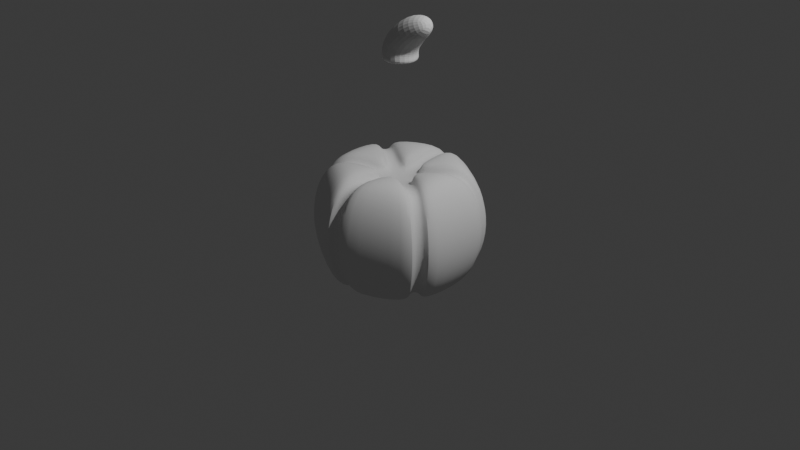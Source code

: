 # Source: pumpkin.blend  (saved by Blender 4.0.36; exported with 4.5.12 LTS)
import bpy
from mathutils import Matrix  # noqa: F401  (used for matrix-valued properties, if any)

bpy.ops.wm.read_factory_settings(use_empty=True)
scene = bpy.context.scene
scene.name = 'Scene'

# ---- collections
col_collection = bpy.data.collections.new('Collection'); scene.collection.children.link(col_collection)

# ---- node groups
ng_auto_smooth = bpy.data.node_groups.new('Auto Smooth', 'GeometryNodeTree')
_s = ng_auto_smooth.interface.new_socket(name='Geometry', in_out='OUTPUT', socket_type='NodeSocketGeometry')
_s = ng_auto_smooth.interface.new_socket(name='Geometry', in_out='INPUT', socket_type='NodeSocketGeometry')
_s = ng_auto_smooth.interface.new_socket(name='Angle', in_out='INPUT', socket_type='NodeSocketFloat')
_s.subtype = 'ANGLE'
_s.min_value = 0.0
_s.max_value = 3.142
ng_auto_smooth.is_modifier = True
_N = ng_auto_smooth.nodes; _L = ng_auto_smooth.links
n0 = _N.new('NodeGroupOutput'); n0.name = 'Group Output'; n0.location = (480, -100)
n1 = _N.new('NodeGroupInput'); n1.name = 'Group Input'; n1.location = (-420, -300)
n2 = _N.new('NodeGroupInput'); n2.name = 'Group Input.001'; n2.location = (-60, -100)
n3 = _N.new('GeometryNodeSetShadeSmooth'); n3.name = 'Set Shade Smooth'; n3.location = (120, -100)
n3.domain = 'EDGE'
n4 = _N.new('GeometryNodeSetShadeSmooth'); n4.name = 'Set Shade Smooth.001'; n4.location = (300, -100)
n5 = _N.new('GeometryNodeInputMeshEdgeAngle'); n5.name = 'Edge Angle'; n5.location = (-420, -220)
n6 = _N.new('GeometryNodeInputEdgeSmooth'); n6.name = 'Is Edge Smooth'; n6.location = (-60, -160)
n7 = _N.new('GeometryNodeInputShadeSmooth'); n7.name = 'Is Face Smooth'; n7.location = (-240, -340)
n8 = _N.new('FunctionNodeBooleanMath'); n8.name = 'Boolean Math'; n8.location = (-60, -220)
n9 = _N.new('FunctionNodeCompare'); n9.name = 'Compare'; n9.location = (-240, -180)
n9.operation = 'LESS_EQUAL'
_L.new(n5.outputs[0], n9.inputs[0])
_L.new(n4.outputs[0], n0.inputs[0])
_L.new(n1.outputs[1], n9.inputs[1])
_L.new(n9.outputs[0], n8.inputs[0])
_L.new(n7.outputs[0], n8.inputs[1])
_L.new(n2.outputs[0], n3.inputs[0])
_L.new(n6.outputs[0], n3.inputs[1])
_L.new(n3.outputs[0], n4.inputs[0])
_L.new(n8.outputs[0], n3.inputs[2])
n0.is_active_output = True

# ---- world
world_world = bpy.data.worlds.new('World'); scene.world = world_world
world_world.use_nodes = True; world_world.node_tree.nodes.clear()
_N = world_world.node_tree.nodes; _L = world_world.node_tree.links
n0 = _N.new('ShaderNodeOutputWorld'); n0.name = 'World Output'; n0.location = (300, 300)
n1 = _N.new('ShaderNodeBackground'); n1.name = 'Background'; n1.location = (10, 300)
n1.inputs[0].default_value = (0.05088, 0.05088, 0.05088, 1.0)
_L.new(n1.outputs[0], n0.inputs[0])
n0.is_active_output = True
world_world.color = (0.05088, 0.05088, 0.05088)
world_world.use_sun_shadow = False
world_world.sun_shadow_jitter_overblur = 0.0

# ---- cameras
cam_camera = bpy.data.cameras.new('Camera')
cam_camera.clip_end = 100.0
cam_camera.ortho_scale = 7.314

# ---- lights
light_light = bpy.data.lights.new('Light', 'POINT')
light_light.transmission_factor = 0.0
light_light.use_soft_falloff = False
light_light.energy = 1000.0
light_light.shadow_soft_size = 0.1
light_light.shadow_maximum_resolution = 0.006
light_light.use_absolute_resolution = True

# ---- meshes
me_sphere = bpy.data.meshes.new('Sphere')
me_sphere.from_pydata([(-0.06843, 0.3432, 0.6138), (0.06843, 0.3432, 0.6138), (0.06802, 0.6678, 0.6572), (-0.06802, 0.6678, 0.6572), (-0.06742, 0.9611, 0.0), (0.06742, 0.9611, 0.0), (0.06759, 0.8849, -0.3827), (-0.06759, 0.8849, -0.3827), (0.06802, 0.6678, -0.6572), (-0.06802, 0.6678, -0.6572), (0.06843, 0.3432, -0.6138), (-0.06843, 0.3432, -0.6138), (0.263, 0.2309, 0.6138), (0.3314, 0.1123, 0.6138), (0.6124, 0.275, 0.6572), (0.5444, 0.3928, 0.6572), (0.8001, 0.3839, 0.3827), (0.7325, 0.501, 0.3827), (0.866, 0.4221, 0.0), (0.7986, 0.5389, 0.0), (0.8001, 0.3839, -0.3827), (0.7325, 0.501, -0.3827), (0.6124, 0.275, -0.6572), (0.5444, 0.3928, -0.6572), (0.3314, 0.1123, -0.6138), (0.263, 0.2309, -0.6138), (0.3314, -0.1123, 0.6138), (0.263, -0.2309, 0.6138), (0.5444, -0.3928, 0.6572), (0.6124, -0.275, 0.6572), (0.7325, -0.501, 0.3827), (0.8001, -0.3839, 0.3827), (0.7986, -0.5389, 0.0), (0.866, -0.4221, 0.0), (0.7325, -0.501, -0.3827), (0.8001, -0.3839, -0.3827), (0.5444, -0.3928, -0.6572), (0.6124, -0.275, -0.6572), (0.263, -0.2309, -0.6138), (0.3314, -0.1123, -0.6138), (0.06843, -0.3432, 0.6138), (-0.06843, -0.3432, 0.6138), (-0.06802, -0.6678, 0.6572), (0.06802, -0.6678, 0.6572), (-0.06759, -0.8849, 0.3827), (0.06759, -0.8849, 0.3827), (-0.06742, -0.9611, 0.0), (0.06742, -0.9611, 0.0), (-0.06759, -0.8849, -0.3827), (0.06759, -0.8849, -0.3827), (-0.06802, -0.6678, -0.6572), (0.06802, -0.6678, -0.6572), (-0.06843, -0.3432, -0.6138), (0.06843, -0.3432, -0.6138), (-0.06856, -0.1187, -0.543), (-0.1371, 2.98e-08, -0.543), (-0.06856, 0.1187, -0.543), (0.06856, 0.1187, -0.543), (0.1371, -3.725e-09, -0.543), (0.06856, -0.1187, -0.543), (-0.1371, 3.353e-08, 0.543), (-0.06856, -0.1187, 0.543), (0.06856, -0.1187, 0.543), (0.1371, -1.863e-08, 0.543), (0.06856, 0.1187, 0.543), (-0.06856, 0.1187, 0.543), (-0.3314, -0.1123, 0.6138), (-0.263, -0.2309, 0.6138), (-0.6124, -0.275, 0.6572), (-0.5444, -0.3928, 0.6572), (-0.8001, -0.3839, 0.3827), (-0.7325, -0.501, 0.3827), (-0.866, -0.4221, 0.0), (-0.7986, -0.5389, 0.0), (-0.8001, -0.3839, -0.3827), (-0.7325, -0.501, -0.3827), (-0.6124, -0.275, -0.6572), (-0.5444, -0.3928, -0.6572), (-0.3314, -0.1123, -0.6138), (-0.263, -0.2309, -0.6138), (-0.3314, 0.1123, 0.6138), (-0.263, 0.2309, 0.6138), (-0.5444, 0.3928, 0.6572), (-0.6124, 0.275, 0.6572), (-0.7325, 0.501, 0.3827), (-0.8001, 0.3839, 0.3827), (-0.7986, 0.5389, 0.0), (-0.866, 0.4221, 0.0), (-0.7325, 0.501, -0.3827), (-0.8001, 0.3839, -0.3827), (-0.5444, 0.3928, -0.6572), (-0.6124, 0.275, -0.6572), (-0.263, 0.2309, -0.6138), (-0.3314, 0.1123, -0.6138), (0.06759, 0.8849, 0.3827), (-0.06759, 0.8849, 0.3827), (0.07721, -0.1337, -0.4353), (-0.07721, -0.1337, -0.4353), (-0.1544, 2.949e-08, -0.4353), (-0.07721, 0.1337, -0.4353), (0.07721, 0.1337, -0.4353), (0.1544, -4.671e-09, -0.4353), (-0.07721, 0.1337, 0.4353), (-0.1544, 3.51e-08, 0.4353), (-0.07721, -0.1337, 0.4353), (0.07721, -0.1337, 0.4353), (0.1544, -1.989e-08, 0.4353), (0.07721, 0.1337, 0.4353), (-0.06843, 0.3669, 0.5074), (0.06843, 0.3669, 0.5074), (0.06802, 0.627, 0.5561), (-0.06802, 0.627, 0.5561), (-0.06742, 0.8521, 1.476e-08), (0.06742, 0.8521, 5.27e-09), (0.06759, 0.7859, -0.337), (-0.06759, 0.7859, -0.337), (0.06802, 0.627, -0.5561), (-0.06802, 0.627, -0.5561), (0.06843, 0.3669, -0.5074), (-0.06843, 0.3669, -0.5074), (0.2835, 0.2427, 0.5074), (0.3519, 0.1242, 0.5074), (0.577, 0.2546, 0.5561), (0.509, 0.3724, 0.5561), (0.7144, 0.3344, 0.337), (0.6468, 0.4515, 0.337), (0.7716, 0.3676, 2.108e-09), (0.7042, 0.4844, 2.108e-09), (0.7144, 0.3344, -0.337), (0.6468, 0.4515, -0.337), (0.577, 0.2546, -0.5561), (0.509, 0.3724, -0.5561), (0.3519, 0.1242, -0.5074), (0.2835, 0.2427, -0.5074), (0.3519, -0.1242, 0.5074), (0.2835, -0.2427, 0.5074), (0.509, -0.3724, 0.5561), (0.577, -0.2546, 0.5561), (0.6468, -0.4515, 0.337), (0.7144, -0.3344, 0.337), (0.7042, -0.4844, 0.0), (0.7716, -0.3676, 0.0), (0.6468, -0.4515, -0.337), (0.7144, -0.3344, -0.337), (0.509, -0.3724, -0.5561), (0.577, -0.2546, -0.5561), (0.2835, -0.2427, -0.5074), (0.3519, -0.1242, -0.5074), (0.06843, -0.3669, 0.5074), (-0.06843, -0.3669, 0.5074), (-0.06802, -0.627, 0.5561), (0.06802, -0.627, 0.5561), (-0.06759, -0.7859, 0.337), (0.06759, -0.7859, 0.337), (-0.06742, -0.8521, 0.0), (0.06742, -0.8521, 0.0), (-0.06759, -0.7859, -0.337), (0.06759, -0.7859, -0.337), (-0.06802, -0.627, -0.5561), (0.06802, -0.627, -0.5561), (-0.06843, -0.3669, -0.5074), (0.06843, -0.3669, -0.5074), (-0.3519, -0.1242, 0.5074), (-0.2835, -0.2427, 0.5074), (-0.577, -0.2546, 0.5561), (-0.509, -0.3724, 0.5561), (-0.7144, -0.3344, 0.337), (-0.6468, -0.4515, 0.337), (-0.7716, -0.3676, 0.0), (-0.7042, -0.4844, 0.0), (-0.7144, -0.3344, -0.337), (-0.6468, -0.4515, -0.337), (-0.577, -0.2546, -0.5561), (-0.509, -0.3724, -0.5561), (-0.3519, -0.1242, -0.5074), (-0.2835, -0.2427, -0.5074), (-0.3519, 0.1242, 0.5074), (-0.2835, 0.2427, 0.5074), (-0.509, 0.3724, 0.5561), (-0.577, 0.2546, 0.5561), (-0.6468, 0.4515, 0.337), (-0.7144, 0.3344, 0.337), (-0.7042, 0.4844, 0.0), (-0.7716, 0.3676, 0.0), (-0.6468, 0.4515, -0.337), (-0.7144, 0.3344, -0.337), (-0.509, 0.3724, -0.5561), (-0.577, 0.2546, -0.5561), (-0.2835, 0.2427, -0.5074), (-0.3519, 0.1242, -0.5074), (0.06759, 0.7859, 0.337), (-0.06759, 0.7859, 0.337)], [], [(57, 10, 25), (5, 94, 17, 19), (84, 82, 3, 95), (81, 65, 0), (56, 92, 11), (92, 90, 9, 11), (86, 84, 95, 4), (1, 64, 12), (18, 16, 31, 33), (16, 14, 29, 31), (28, 27, 40, 43), (24, 22, 37, 39), (20, 18, 33, 35), (13, 63, 26), (58, 24, 39), (22, 20, 35, 37), (42, 41, 67, 69), (38, 36, 51, 53), (34, 32, 47, 49), (27, 62, 40), (59, 38, 53), (36, 34, 49, 51), (32, 30, 45, 47), (30, 28, 43, 45), (41, 61, 67), (54, 52, 79), (50, 48, 75, 77), (46, 44, 71, 73), (44, 42, 69, 71), (55, 78, 93), (52, 50, 77, 79), (48, 46, 73, 75), (76, 74, 89, 91), (72, 70, 85, 87), (68, 66, 80, 83), (66, 60, 80), (78, 76, 91, 93), (74, 72, 87, 89), (70, 68, 83, 85), (94, 2, 15, 17), (14, 13, 26, 29), (8, 6, 21, 23), (90, 88, 7, 9), (2, 1, 12, 15), (10, 8, 23, 25), (6, 5, 19, 21), (88, 86, 4, 7), (78, 55, 98, 174), (20, 22, 130, 128), (41, 42, 150, 149), (68, 70, 166, 164), (40, 62, 105, 148), (21, 19, 127, 129), (69, 67, 163, 165), (86, 88, 184, 182), (61, 41, 149, 104), (39, 37, 145, 147), (87, 85, 181, 183), (58, 39, 147, 101), (18, 20, 128, 126), (66, 68, 164, 162), (38, 59, 96, 146), (19, 17, 125, 127), (36, 38, 146, 144), (67, 61, 104, 163), (84, 86, 182, 180), (26, 63, 106, 134), (37, 35, 143, 145), (85, 83, 179, 181), (62, 27, 135, 105), (16, 18, 126, 124), (60, 66, 162, 103), (57, 25, 133, 100), (17, 15, 123, 125), (34, 36, 144, 142), (59, 53, 161, 96), (82, 84, 180, 178), (24, 58, 101, 132), (35, 33, 141, 143), (52, 54, 97, 160), (83, 80, 176, 179), (12, 64, 107, 120), (14, 16, 124, 122), (53, 51, 159, 161), (63, 13, 121, 106), (15, 12, 120, 123), (32, 34, 142, 140), (81, 82, 178, 177), (56, 11, 119, 99), (33, 31, 139, 141), (50, 52, 160, 158), (10, 57, 100, 118), (13, 14, 122, 121), (51, 49, 157, 159), (79, 77, 173, 175), (4, 95, 191, 112), (30, 32, 140, 138), (82, 81, 0, 3), (97, 98, 99, 100, 101, 96), (103, 104, 105, 106, 107, 102), (109, 110, 111, 108), (113, 114, 115, 112), (114, 116, 117, 115), (116, 118, 119, 117), (121, 122, 123, 120), (122, 124, 125, 123), (124, 126, 127, 125), (126, 128, 129, 127), (128, 130, 131, 129), (130, 132, 133, 131), (135, 136, 137, 134), (136, 138, 139, 137), (138, 140, 141, 139), (140, 142, 143, 141), (142, 144, 145, 143), (144, 146, 147, 145), (149, 150, 151, 148), (150, 152, 153, 151), (152, 154, 155, 153), (154, 156, 157, 155), (156, 158, 159, 157), (158, 160, 161, 159), (160, 97, 96, 161), (103, 162, 163, 104), (162, 164, 165, 163), (164, 166, 167, 165), (166, 168, 169, 167), (168, 170, 171, 169), (170, 172, 173, 171), (172, 174, 175, 173), (177, 178, 179, 176), (178, 180, 181, 179), (180, 182, 183, 181), (182, 184, 185, 183), (184, 186, 187, 185), (186, 188, 189, 187), (107, 109, 108, 102), (110, 190, 191, 111), (190, 113, 112, 191), (118, 100, 99, 119), (106, 121, 120, 107), (132, 101, 100, 133), (105, 135, 134, 106), (146, 96, 101, 147), (104, 149, 148, 105), (174, 98, 97, 175), (102, 177, 176, 103), (188, 99, 98, 189), (1, 2, 110, 109), (89, 87, 183, 185), (54, 79, 175, 97), (88, 90, 186, 184), (71, 69, 165, 167), (43, 40, 148, 151), (23, 21, 129, 131), (65, 81, 177, 102), (3, 0, 108, 111), (70, 72, 168, 166), (42, 44, 152, 150), (22, 24, 132, 130), (80, 60, 103, 176), (91, 89, 185, 187), (92, 56, 99, 188), (5, 6, 114, 113), (90, 92, 188, 186), (73, 71, 167, 169), (45, 43, 151, 153), (25, 23, 131, 133), (55, 93, 189, 98), (72, 74, 170, 168), (44, 46, 154, 152), (7, 4, 112, 115), (93, 91, 187, 189), (27, 28, 136, 135), (6, 8, 116, 114), (64, 1, 109, 107), (75, 73, 169, 171), (47, 45, 153, 155), (0, 65, 102, 108), (74, 76, 172, 170), (46, 48, 156, 154), (29, 26, 134, 137), (9, 7, 115, 117), (2, 94, 190, 110), (28, 30, 138, 136), (8, 10, 118, 116), (77, 75, 171, 173), (49, 47, 155, 157), (95, 3, 111, 191), (76, 78, 174, 172), (48, 50, 158, 156), (31, 29, 137, 139), (11, 9, 117, 119), (94, 5, 113, 190)])
me_sphere.polygons.foreach_set('use_smooth', [True] * 194)
_uv = me_sphere.uv_layers.new(name='UVMap')
_uv.uv.foreach_set('vector', [0.5833, 0.05172, 0.6323, 0.125, 0.5344, 0.125, 0.6537, 0.5, 0.6526, 0.625, 0.5141, 0.625, 0.513, 0.5, 0.8193, 0.625, 0.8148, 0.75, 0.6852, 0.75, 0.6807, 0.625, 0.7989, 0.875, 0.75, 0.9483, 0.7011, 0.875, 0.75, 0.05172, 0.7989, 0.125, 0.7011, 0.125, 0.7989, 0.125, 0.8148, 0.25, 0.6852, 0.25, 0.7011, 0.125, 0.8204, 0.5, 0.8193, 0.625, 0.6807, 0.625, 0.6796, 0.5, 0.6323, 0.875, 0.5833, 0.9483, 0.5344, 0.875, 0.487, 0.5, 0.4859, 0.625, 0.3474, 0.625, 0.3463, 0.5, 0.4859, 0.625, 0.4815, 0.75, 0.3518, 0.75, 0.3474, 0.625, 0.3148, 0.75, 0.2989, 0.875, 0.2011, 0.875, 0.1852, 0.75, 0.4656, 0.125, 0.4815, 0.25, 0.3518, 0.25, 0.3677, 0.125, 0.4859, 0.375, 0.487, 0.5, 0.3463, 0.5, 0.3474, 0.375, 0.4656, 0.875, 0.4167, 0.9483, 0.3677, 0.875, 0.4167, 0.05172, 0.4656, 0.125, 0.3677, 0.125, 0.4815, 0.25, 0.4859, 0.375, 0.3474, 0.375, 0.3518, 0.25, 0.1482, 0.75, 0.1323, 0.875, 0.03442, 0.875, 0.01851, 0.75, 0.2989, 0.125, 0.3148, 0.25, 0.1852, 0.25, 0.2011, 0.125, 0.3193, 0.375, 0.3204, 0.5, 0.1796, 0.5, 0.1807, 0.375, 0.2989, 0.875, 0.25, 0.9483, 0.2011, 0.875, 0.25, 0.05172, 0.2989, 0.125, 0.2011, 0.125, 0.3148, 0.25, 0.3193, 0.375, 0.1807, 0.375, 0.1852, 0.25, 0.3204, 0.5, 0.3193, 0.625, 0.1807, 0.625, 0.1796, 0.5, 0.3193, 0.625, 0.3148, 0.75, 0.1852, 0.75, 0.1807, 0.625, 0.1323, 0.875, 0.08333, 0.9483, 0.03442, 0.875, 0.08333, 0.05172, 0.1323, 0.125, 0.03442, 0.125, 0.1482, 0.25, 0.1526, 0.375, 0.01408, 0.375, 0.01851, 0.25, 0.1537, 0.5, 0.1526, 0.625, 0.01408, 0.625, 0.01298, 0.5, 0.1526, 0.625, 0.1482, 0.75, 0.01851, 0.75, 0.01408, 0.625, 0.9167, 0.05172, 0.9656, 0.125, 0.8677, 0.125, 0.1323, 0.125, 0.1482, 0.25, 0.01851, 0.25, 0.03442, 0.125, 0.1526, 0.375, 0.1537, 0.5, 0.01298, 0.5, 0.01408, 0.375, 0.9815, 0.25, 0.9859, 0.375, 0.8474, 0.375, 0.8518, 0.25, 0.987, 0.5, 0.9859, 0.625, 0.8474, 0.625, 0.8463, 0.5, 0.9815, 0.75, 0.9656, 0.875, 0.8677, 0.875, 0.8518, 0.75, 0.9656, 0.875, 0.9167, 0.9483, 0.8677, 0.875, 0.9656, 0.125, 0.9815, 0.25, 0.8518, 0.25, 0.8677, 0.125, 0.9859, 0.375, 0.987, 0.5, 0.8463, 0.5, 0.8474, 0.375, 0.9859, 0.625, 0.9815, 0.75, 0.8518, 0.75, 0.8474, 0.625, 0.6526, 0.625, 0.6482, 0.75, 0.5185, 0.75, 0.5141, 0.625, 0.4815, 0.75, 0.4656, 0.875, 0.3677, 0.875, 0.3518, 0.75, 0.6482, 0.25, 0.6526, 0.375, 0.5141, 0.375, 0.5185, 0.25, 0.8148, 0.25, 0.8193, 0.375, 0.6807, 0.375, 0.6852, 0.25, 0.6482, 0.75, 0.6323, 0.875, 0.5344, 0.875, 0.5185, 0.75, 0.6323, 0.125, 0.6482, 0.25, 0.5185, 0.25, 0.5344, 0.125, 0.6526, 0.375, 0.6537, 0.5, 0.513, 0.5, 0.5141, 0.375, 0.8193, 0.375, 0.8204, 0.5, 0.6796, 0.5, 0.6807, 0.375, 0.9656, 0.125, 0.9167, 0.05172, 0.9167, 0.05172, 0.9656, 0.125, 0.4859, 0.375, 0.4815, 0.25, 0.4815, 0.25, 0.4859, 0.375, 0.1323, 0.875, 0.1482, 0.75, 0.1482, 0.75, 0.1323, 0.875, 0.9815, 0.75, 0.9859, 0.625, 0.9859, 0.625, 0.9815, 0.75, 0.2011, 0.875, 0.25, 0.9483, 0.25, 0.9483, 0.2011, 0.875, 0.5141, 0.375, 0.513, 0.5, 0.513, 0.5, 0.5141, 0.375, 0.01851, 0.75, 0.03442, 0.875, 0.03442, 0.875, 0.01851, 0.75, 0.8204, 0.5, 0.8193, 0.375, 0.8193, 0.375, 0.8204, 0.5, 0.08333, 0.9483, 0.1323, 0.875, 0.1323, 0.875, 0.08333, 0.9483, 0.3677, 0.125, 0.3518, 0.25, 0.3518, 0.25, 0.3677, 0.125, 0.8463, 0.5, 0.8474, 0.625, 0.8474, 0.625, 0.8463, 0.5, 0.4167, 0.05172, 0.3677, 0.125, 0.3677, 0.125, 0.4167, 0.05172, 0.487, 0.5, 0.4859, 0.375, 0.4859, 0.375, 0.487, 0.5, 0.9656, 0.875, 0.9815, 0.75, 0.9815, 0.75, 0.9656, 0.875, 0.2989, 0.125, 0.25, 0.05172, 0.25, 0.05172, 0.2989, 0.125, 0.513, 0.5, 0.5141, 0.625, 0.5141, 0.625, 0.513, 0.5, 0.3148, 0.25, 0.2989, 0.125, 0.2989, 0.125, 0.3148, 0.25, 0.03442, 0.875, 0.08333, 0.9483, 0.08333, 0.9483, 0.03442, 0.875, 0.8193, 0.625, 0.8204, 0.5, 0.8204, 0.5, 0.8193, 0.625, 0.3677, 0.875, 0.4167, 0.9483, 0.4167, 0.9483, 0.3677, 0.875, 0.3518, 0.25, 0.3474, 0.375, 0.3474, 0.375, 0.3518, 0.25, 0.8474, 0.625, 0.8518, 0.75, 0.8518, 0.75, 0.8474, 0.625, 0.25, 0.9483, 0.2989, 0.875, 0.2989, 0.875, 0.25, 0.9483, 0.4859, 0.625, 0.487, 0.5, 0.487, 0.5, 0.4859, 0.625, 0.9167, 0.9483, 0.9656, 0.875, 0.9656, 0.875, 0.9167, 0.9483, 0.5833, 0.05172, 0.5344, 0.125, 0.5344, 0.125, 0.5833, 0.05172, 0.5141, 0.625, 0.5185, 0.75, 0.5185, 0.75, 0.5141, 0.625, 0.3193, 0.375, 0.3148, 0.25, 0.3148, 0.25, 0.3193, 0.375, 0.25, 0.05172, 0.2011, 0.125, 0.2011, 0.125, 0.25, 0.05172, 0.8148, 0.75, 0.8193, 0.625, 0.8193, 0.625, 0.8148, 0.75, 0.4656, 0.125, 0.4167, 0.05172, 0.4167, 0.05172, 0.4656, 0.125, 0.3474, 0.375, 0.3463, 0.5, 0.3463, 0.5, 0.3474, 0.375, 0.1323, 0.125, 0.08333, 0.05172, 0.08333, 0.05172, 0.1323, 0.125, 0.8518, 0.75, 0.8677, 0.875, 0.8677, 0.875, 0.8518, 0.75, 0.5344, 0.875, 0.5833, 0.9483, 0.5833, 0.9483, 0.5344, 0.875, 0.4815, 0.75, 0.4859, 0.625, 0.4859, 0.625, 0.4815, 0.75, 0.2011, 0.125, 0.1852, 0.25, 0.1852, 0.25, 0.2011, 0.125, 0.4167, 0.9483, 0.4656, 0.875, 0.4656, 0.875, 0.4167, 0.9483, 0.5185, 0.75, 0.5344, 0.875, 0.5344, 0.875, 0.5185, 0.75, 0.3204, 0.5, 0.3193, 0.375, 0.3193, 0.375, 0.3204, 0.5, 0.7989, 0.875, 0.8148, 0.75, 0.8148, 0.75, 0.7989, 0.875, 0.75, 0.05172, 0.7011, 0.125, 0.7011, 0.125, 0.75, 0.05172, 0.3463, 0.5, 0.3474, 0.625, 0.3474, 0.625, 0.3463, 0.5, 0.1482, 0.25, 0.1323, 0.125, 0.1323, 0.125, 0.1482, 0.25, 0.6323, 0.125, 0.5833, 0.05172, 0.5833, 0.05172, 0.6323, 0.125, 0.4656, 0.875, 0.4815, 0.75, 0.4815, 0.75, 0.4656, 0.875, 0.1852, 0.25, 0.1807, 0.375, 0.1807, 0.375, 0.1852, 0.25, 0.03442, 0.125, 0.01851, 0.25, 0.01851, 0.25, 0.03442, 0.125, 0.6796, 0.5, 0.6807, 0.625, 0.6807, 0.625, 0.6796, 0.5, 0.3193, 0.625, 0.3204, 0.5, 0.3204, 0.5, 0.3193, 0.625, 0.8148, 0.75, 0.7989, 0.875, 0.7011, 0.875, 0.6852, 0.75, 0.08333, 0.05172, 0.05669, 0.03996, 0.08021, 0.004683, 0.08333, 0.0, 0.08646, 0.004683, 0.11, 0.03996, 0.05669, 0.96, 0.08333, 0.9483, 0.11, 0.96, 0.08646, 0.9953, 0.08333, 1.0, 0.08021, 0.9953, 0.6323, 0.875, 0.6482, 0.75, 0.6852, 0.75, 0.7011, 0.875, 0.6537, 0.5, 0.6526, 0.375, 0.6807, 0.375, 0.6796, 0.5, 0.6526, 0.375, 0.6482, 0.25, 0.6852, 0.25, 0.6807, 0.375, 0.6482, 0.25, 0.6323, 0.125, 0.7011, 0.125, 0.6852, 0.25, 0.4656, 0.875, 0.4815, 0.75, 0.5185, 0.75, 0.5344, 0.875, 0.4815, 0.75, 0.4859, 0.625, 0.5141, 0.625, 0.5185, 0.75, 0.4859, 0.625, 0.487, 0.5, 0.513, 0.5, 0.5141, 0.625, 0.487, 0.5, 0.4859, 0.375, 0.5141, 0.375, 0.513, 0.5, 0.4859, 0.375, 0.4815, 0.25, 0.5185, 0.25, 0.5141, 0.375, 0.4815, 0.25, 0.4656, 0.125, 0.5344, 0.125, 0.5185, 0.25, 0.2989, 0.875, 0.3148, 0.75, 0.3518, 0.75, 0.3677, 0.875, 0.3148, 0.75, 0.3193, 0.625, 0.3474, 0.625, 0.3518, 0.75, 0.3193, 0.625, 0.3204, 0.5, 0.3463, 0.5, 0.3474, 0.625, 0.3204, 0.5, 0.3193, 0.375, 0.3474, 0.375, 0.3463, 0.5, 0.3193, 0.375, 0.3148, 0.25, 0.3518, 0.25, 0.3474, 0.375, 0.3148, 0.25, 0.2989, 0.125, 0.3677, 0.125, 0.3518, 0.25, 0.1323, 0.875, 0.1482, 0.75, 0.1852, 0.75, 0.2011, 0.875, 0.1482, 0.75, 0.1526, 0.625, 0.1807, 0.625, 0.1852, 0.75, 0.1526, 0.625, 0.1537, 0.5, 0.1796, 0.5, 0.1807, 0.625, 0.1537, 0.5, 0.1526, 0.375, 0.1807, 0.375, 0.1796, 0.5, 0.1526, 0.375, 0.1482, 0.25, 0.1852, 0.25, 0.1807, 0.375, 0.1482, 0.25, 0.1323, 0.125, 0.2011, 0.125, 0.1852, 0.25, 0.1323, 0.125, 0.08333, 0.05172, 0.11, 0.03996, 0.1588, 0.1133, 0.05669, 0.96, 0.007825, 0.8867, 0.03442, 0.875, 0.08333, 0.9483, 0.9656, 0.875, 0.9815, 0.75, 1.0, 0.7649, 1.0, 0.875, 0.9815, 0.75, 0.9859, 0.625, 1.0, 0.6336, 1.0, 0.75, 0.9859, 0.625, 0.987, 0.5, 1.0, 0.5024, 1.0, 0.625, 0.987, 0.5, 0.9859, 0.375, 1.0, 0.375, 1.0, 0.4976, 0.9859, 0.375, 0.9815, 0.25, 1.0, 0.25, 1.0, 0.3664, 0.9815, 0.25, 0.9656, 0.125, 1.0, 0.125, 1.0, 0.2351, 0.7989, 0.875, 0.8148, 0.75, 0.8518, 0.75, 0.8677, 0.875, 0.8148, 0.75, 0.8193, 0.625, 0.8474, 0.625, 0.8518, 0.75, 0.8193, 0.625, 0.8204, 0.5, 0.8463, 0.5, 0.8474, 0.625, 0.8204, 0.5, 0.8193, 0.375, 0.8474, 0.375, 0.8463, 0.5, 0.8193, 0.375, 0.8148, 0.25, 0.8518, 0.25, 0.8474, 0.375, 0.8148, 0.25, 0.7989, 0.125, 0.8677, 0.125, 0.8518, 0.25, 0.7234, 0.96, 0.6745, 0.8867, 0.7011, 0.875, 0.75, 0.9483, 0.6482, 0.75, 0.6526, 0.625, 0.6807, 0.625, 0.6852, 0.75, 0.6526, 0.625, 0.6537, 0.5, 0.6796, 0.5, 0.6807, 0.625, 0.6745, 0.1133, 0.7234, 0.03996, 0.75, 0.05172, 0.7011, 0.125, 0.4167, 0.9483, 0.4656, 0.875, 0.4922, 0.8867, 0.4433, 0.96, 0.4656, 0.125, 0.4167, 0.05172, 0.4433, 0.03996, 0.4922, 0.1133, 0.25, 0.9483, 0.2989, 0.875, 0.3255, 0.8867, 0.2766, 0.96, 0.2989, 0.125, 0.25, 0.05172, 0.2766, 0.03996, 0.3255, 0.1133, 0.08333, 0.9483, 0.1323, 0.875, 0.1588, 0.8867, 0.11, 0.96, 0.007825, 0.1133, 0.05669, 0.03996, 0.08333, 0.05172, 0.03442, 0.125, 0.89, 0.96, 0.8412, 0.8867, 0.8677, 0.875, 0.9167, 0.9483, 0.8412, 0.1133, 0.89, 0.03996, 0.9167, 0.05172, 0.8677, 0.125, 0.6323, 0.875, 0.6482, 0.75, 0.6482, 0.75, 0.6323, 0.875, 0.8474, 0.375, 0.8463, 0.5, 0.8463, 0.5, 0.8474, 0.375, 0.08333, 0.05172, 0.03442, 0.125, 0.03442, 0.125, 0.08333, 0.05172, 0.8193, 0.375, 0.8148, 0.25, 0.8148, 0.25, 0.8193, 0.375, 0.01408, 0.625, 0.01851, 0.75, 0.01851, 0.75, 0.01408, 0.625, 0.1852, 0.75, 0.2011, 0.875, 0.2011, 0.875, 0.1852, 0.75, 0.5185, 0.25, 0.5141, 0.375, 0.5141, 0.375, 0.5185, 0.25, 0.75, 0.9483, 0.7989, 0.875, 0.7989, 0.875, 0.75, 0.9483, 0.6852, 0.75, 0.7011, 0.875, 0.7011, 0.875, 0.6852, 0.75, 0.9859, 0.625, 0.987, 0.5, 0.987, 0.5, 0.9859, 0.625, 0.1482, 0.75, 0.1526, 0.625, 0.1526, 0.625, 0.1482, 0.75, 0.4815, 0.25, 0.4656, 0.125, 0.4656, 0.125, 0.4815, 0.25, 0.8677, 0.875, 0.9167, 0.9483, 0.9167, 0.9483, 0.8677, 0.875, 0.8518, 0.25, 0.8474, 0.375, 0.8474, 0.375, 0.8518, 0.25, 0.7989, 0.125, 0.75, 0.05172, 0.75, 0.05172, 0.7989, 0.125, 0.6537, 0.5, 0.6526, 0.375, 0.6526, 0.375, 0.6537, 0.5, 0.8148, 0.25, 0.7989, 0.125, 0.7989, 0.125, 0.8148, 0.25, 0.01298, 0.5, 0.01408, 0.625, 0.01408, 0.625, 0.01298, 0.5, 0.1807, 0.625, 0.1852, 0.75, 0.1852, 0.75, 0.1807, 0.625, 0.5344, 0.125, 0.5185, 0.25, 0.5185, 0.25, 0.5344, 0.125, 0.9167, 0.05172, 0.8677, 0.125, 0.8677, 0.125, 0.9167, 0.05172, 0.987, 0.5, 0.9859, 0.375, 0.9859, 0.375, 0.987, 0.5, 0.1526, 0.625, 0.1537, 0.5, 0.1537, 0.5, 0.1526, 0.625, 0.6807, 0.375, 0.6796, 0.5, 0.6796, 0.5, 0.6807, 0.375, 0.8677, 0.125, 0.8518, 0.25, 0.8518, 0.25, 0.8677, 0.125, 0.2989, 0.875, 0.3148, 0.75, 0.3148, 0.75, 0.2989, 0.875, 0.6526, 0.375, 0.6482, 0.25, 0.6482, 0.25, 0.6526, 0.375, 0.5833, 0.9483, 0.6323, 0.875, 0.6323, 0.875, 0.5833, 0.9483, 0.01408, 0.375, 0.01298, 0.5, 0.01298, 0.5, 0.01408, 0.375, 0.1796, 0.5, 0.1807, 0.625, 0.1807, 0.625, 0.1796, 0.5, 0.7011, 0.875, 0.75, 0.9483, 0.75, 0.9483, 0.7011, 0.875, 0.9859, 0.375, 0.9815, 0.25, 0.9815, 0.25, 0.9859, 0.375, 0.1537, 0.5, 0.1526, 0.375, 0.1526, 0.375, 0.1537, 0.5, 0.3518, 0.75, 0.3677, 0.875, 0.3677, 0.875, 0.3518, 0.75, 0.6852, 0.25, 0.6807, 0.375, 0.6807, 0.375, 0.6852, 0.25, 0.6482, 0.75, 0.6526, 0.625, 0.6526, 0.625, 0.6482, 0.75, 0.3148, 0.75, 0.3193, 0.625, 0.3193, 0.625, 0.3148, 0.75, 0.6482, 0.25, 0.6323, 0.125, 0.6323, 0.125, 0.6482, 0.25, 0.01851, 0.25, 0.01408, 0.375, 0.01408, 0.375, 0.01851, 0.25, 0.1807, 0.375, 0.1796, 0.5, 0.1796, 0.5, 0.1807, 0.375, 0.6807, 0.625, 0.6852, 0.75, 0.6852, 0.75, 0.6807, 0.625, 0.9815, 0.25, 0.9656, 0.125, 0.9656, 0.125, 0.9815, 0.25, 0.1526, 0.375, 0.1482, 0.25, 0.1482, 0.25, 0.1526, 0.375, 0.3474, 0.625, 0.3518, 0.75, 0.3518, 0.75, 0.3474, 0.625, 0.7011, 0.125, 0.6852, 0.25, 0.6852, 0.25, 0.7011, 0.125, 0.6526, 0.625, 0.6537, 0.5, 0.6537, 0.5, 0.6526, 0.625])
me_sphere.update()
me_sphere_001 = bpy.data.meshes.new('Sphere.001')
me_sphere_001.from_pydata([(-0.1215, 0.2105, 1.65), (-0.2288, 0.03359, 1.65), (-0.1298, -0.1478, 1.65), (0.08533, -0.1478, 1.65), (0.1929, 0.03855, 1.65), (0.08533, 0.215, 1.65), (-0.1215, 0.2105, 1.707), (-0.2288, 0.03359, 1.707), (-0.1298, -0.1478, 1.707), (0.08533, -0.1478, 1.707), (0.1929, 0.03855, 1.707), (0.08533, 0.215, 1.707), (-0.1131, 0.2105, 1.873), (-0.2115, 0.03359, 1.916), (-0.1207, -0.1478, 1.876), (0.07667, -0.1478, 1.791), (0.1754, 0.03855, 1.748), (0.07667, 0.215, 1.791), (0.138, 0.1771, 2.091), (0.09156, 0.0336, 2.165), (0.1344, -0.1135, 2.097), (0.2276, -0.1135, 1.949), (0.2742, 0.03763, 1.875), (0.2276, 0.1807, 1.949), (0.3668, 0.1066, 2.139), (0.3506, 0.03363, 2.18), (0.3656, -0.04124, 2.142), (0.398, -0.04124, 2.059), (0.4143, 0.03568, 2.018), (0.398, 0.1085, 2.059)], [], [(1, 0, 5, 4, 3, 2), (10, 11, 17, 16), (3, 4, 10, 9), (1, 2, 8, 7), (4, 5, 11, 10), (2, 3, 9, 8), (0, 1, 7, 6), (5, 0, 6, 11), (17, 12, 18, 23), (8, 9, 15, 14), (6, 7, 13, 12), (11, 6, 12, 17), (9, 10, 16, 15), (7, 8, 14, 13), (22, 23, 29, 28), (15, 16, 22, 21), (13, 14, 20, 19), (16, 17, 23, 22), (14, 15, 21, 20), (12, 13, 19, 18), (25, 26, 27, 28, 29, 24), (20, 21, 27, 26), (18, 19, 25, 24), (23, 18, 24, 29), (21, 22, 28, 27), (19, 20, 26, 25)])
_uv = me_sphere_001.uv_layers.new(name='UVMap')
_uv.uv.foreach_set('vector', [0.05669, 0.96, 0.08021, 0.9953, 0.08333, 1.0, 0.08646, 0.9953, 0.11, 0.96, 0.08333, 0.9483, 0.08646, 0.9953, 0.08333, 1.0, 0.08333, 1.0, 0.08646, 0.9953, 0.11, 0.96, 0.08646, 0.9953, 0.08646, 0.9953, 0.11, 0.96, 0.05669, 0.96, 0.08333, 0.9483, 0.08333, 0.9483, 0.05669, 0.96, 0.08646, 0.9953, 0.08333, 1.0, 0.08333, 1.0, 0.08646, 0.9953, 0.08333, 0.9483, 0.11, 0.96, 0.11, 0.96, 0.08333, 0.9483, 0.08021, 0.9953, 0.05669, 0.96, 0.05669, 0.96, 0.08021, 0.9953, 0.08333, 1.0, 0.08021, 0.9953, 0.08021, 0.9953, 0.08333, 1.0, 0.08333, 1.0, 0.08021, 0.9953, 0.08021, 0.9953, 0.08333, 1.0, 0.08333, 0.9483, 0.11, 0.96, 0.11, 0.96, 0.08333, 0.9483, 0.08021, 0.9953, 0.05669, 0.96, 0.05669, 0.96, 0.08021, 0.9953, 0.08333, 1.0, 0.08021, 0.9953, 0.08021, 0.9953, 0.08333, 1.0, 0.11, 0.96, 0.08646, 0.9953, 0.08646, 0.9953, 0.11, 0.96, 0.05669, 0.96, 0.08333, 0.9483, 0.08333, 0.9483, 0.05669, 0.96, 0.08646, 0.9953, 0.08333, 1.0, 0.08333, 1.0, 0.08646, 0.9953, 0.11, 0.96, 0.08646, 0.9953, 0.08646, 0.9953, 0.11, 0.96, 0.05669, 0.96, 0.08333, 0.9483, 0.08333, 0.9483, 0.05669, 0.96, 0.08646, 0.9953, 0.08333, 1.0, 0.08333, 1.0, 0.08646, 0.9953, 0.08333, 0.9483, 0.11, 0.96, 0.11, 0.96, 0.08333, 0.9483, 0.08021, 0.9953, 0.05669, 0.96, 0.05669, 0.96, 0.08021, 0.9953, 0.05669, 0.96, 0.08333, 0.9483, 0.11, 0.96, 0.08646, 0.9953, 0.08333, 1.0, 0.08021, 0.9953, 0.08333, 0.9483, 0.11, 0.96, 0.11, 0.96, 0.08333, 0.9483, 0.08021, 0.9953, 0.05669, 0.96, 0.05669, 0.96, 0.08021, 0.9953, 0.08333, 1.0, 0.08021, 0.9953, 0.08021, 0.9953, 0.08333, 1.0, 0.11, 0.96, 0.08646, 0.9953, 0.08646, 0.9953, 0.11, 0.96, 0.05669, 0.96, 0.08333, 0.9483, 0.08333, 0.9483, 0.05669, 0.96])
me_sphere_001.update()

# ---- objects
ob_light = bpy.data.objects.new('Light', light_light)
ob_camera = bpy.data.objects.new('Camera', cam_camera)
ob_sphere = bpy.data.objects.new('Sphere', me_sphere)
ob_sphere_001 = bpy.data.objects.new('Sphere.001', me_sphere_001)

# ---- transforms, parenting, visibility, modifiers, constraints
ob_light.location = (4.076, 1.005, 5.904)
ob_light.rotation_euler = (0.6503, 0.05522, 1.866)
ob_light.lock_rotations_4d = False
ob_light.empty_display_type = 'ARROWS'
ob_light.color = (0.0, 0.0, 0.0, 0.0)
ob_light.lineart.crease_threshold = 0.0
ob_camera.location = (7.359, -6.926, 4.958)
ob_camera.rotation_euler = (1.109, 0.0, 0.8149)
ob_camera.lock_rotations_4d = False
ob_camera.empty_display_type = 'ARROWS'
ob_camera.color = (0.0, 0.0, 0.0, 0.0)
ob_camera.display_type = 'WIRE'
ob_camera.lineart.crease_threshold = 0.0
ob_sphere.location = (0.0, 0.0, 0.0)
_m = ob_sphere.modifiers.new('Subdivision', 'SUBSURF')
_m.levels = 2
_m = ob_sphere.modifiers.new('Auto Smooth', 'NODES')
_m.node_group = ng_auto_smooth
_gi = [s.identifier for s in ng_auto_smooth.interface.items_tree if s.item_type == 'SOCKET' and s.in_out == 'INPUT']
_m[_gi[1]] = 0.5236  # Angle
ob_sphere_001.location = (0.0, 0.0, 0.0)
_m = ob_sphere_001.modifiers.new('Subdivision', 'SUBSURF')
_m.levels = 2

# ---- collection membership
col_collection.objects.link(ob_light)
col_collection.objects.link(ob_camera)
col_collection.objects.link(ob_sphere)
col_collection.objects.link(ob_sphere_001)

# ---- scene / render settings (as saved in the file)
scene.camera = ob_camera
scene.frame_start = 1; scene.frame_end = 250; scene.frame_set(1)
scene.render.engine = 'BLENDER_EEVEE_NEXT'
scene.cycles.sampling_pattern = 'TABULATED_SOBOL'
bpy.context.view_layer.update()

